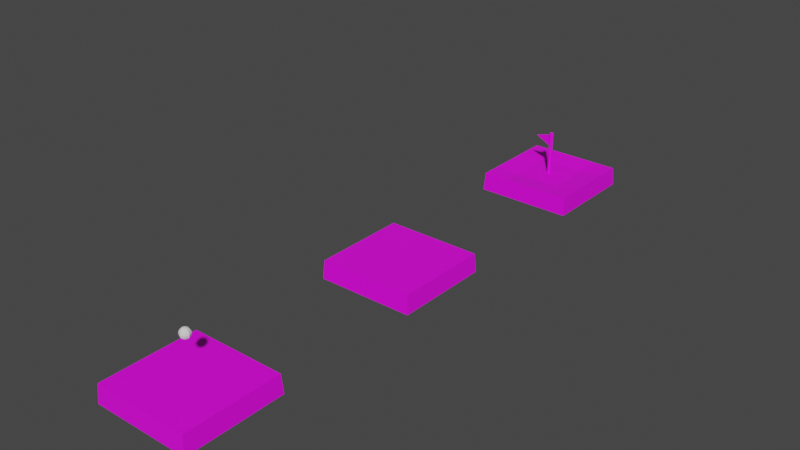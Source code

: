 # Source: level2.blend  (saved by Blender 3.6.11; exported with 4.5.12 LTS)
import bpy
from mathutils import Matrix  # noqa: F401  (used for matrix-valued properties, if any)

bpy.ops.wm.read_factory_settings(use_empty=True)
scene = bpy.context.scene
scene.name = 'Scene'

# ---- images (referenced by path relative to the original .blend; pixels are not part of the script)
import os
ASSET_DIR = os.environ.get("B2B_ASSET_DIR", "")  # directory of the original .blend (textures are referenced by path, not embedded)
HERE = os.path.dirname(os.path.abspath(__file__))  # packed textures are extracted next to this script under _unpacked/

def load_image(name, relpath, width, height, colorspace="sRGB"):
    """Load a texture the original file referenced (path relative to the .blend, or extracted next to this script)."""
    p = next((c for c in (os.path.join(HERE, relpath), os.path.join(ASSET_DIR, relpath)) if relpath and os.path.exists(c)), "")
    if p:
        img = bpy.data.images.load(p, check_existing=True)
        img.name = name
    else:  # same state as the original file: an image datablock whose file is absent (Cycles renders it pink)
        img = bpy.data.images.new(name, width, height)
        img.source = "FILE"
        img.filepath = "//" + (relpath or name)
    img.colorspace_settings.name = colorspace
    return img
img_color_pallette_png_003 = load_image('color-pallette.png.003', 'color-pallette.png', 1024, 1024, 'sRGB')
img_color_pallette_png_004 = load_image('color-pallette.png.004', 'color-pallette.png', 1024, 1024, 'sRGB')
img_color_pallette_png_006 = load_image('color-pallette.png.006', 'color-pallette.png', 1024, 1024, 'sRGB')
img_color_pallette_png_007 = load_image('color-pallette.png.007', 'color-pallette.png', 1024, 1024, 'sRGB')

# ---- materials (node trees are filled in below, after node groups)
mat_material_004 = bpy.data.materials.new('Material.004')
mat_material_004.alpha_threshold = 0.0
mat_material_004.use_transparent_shadow = False
mat_material_004.roughness = 0.5
mat_material_004.line_color = (0.0, 0.0, 0.0, 1.0)
mat_material_005 = bpy.data.materials.new('Material.005')
mat_material_005.alpha_threshold = 0.0
mat_material_005.use_transparent_shadow = False
mat_material_005.roughness = 0.5
mat_material_005.line_color = (0.0, 0.0, 0.0, 1.0)
mat_material_008 = bpy.data.materials.new('Material.008')
mat_material_008.alpha_threshold = 0.0
mat_material_008.use_transparent_shadow = False
mat_material_008.roughness = 0.5
mat_material_008.line_color = (0.0, 0.0, 0.0, 1.0)
mat_material_001 = bpy.data.materials.new('Material.001')
mat_material_001.alpha_threshold = 0.0
mat_material_001.use_transparent_shadow = False
mat_material_001.roughness = 0.5
mat_material_001.line_color = (0.0, 0.0, 0.0, 1.0)

# ---- material node trees
mat_material_004.use_nodes = True; mat_material_004.node_tree.nodes.clear()
_N = mat_material_004.node_tree.nodes; _L = mat_material_004.node_tree.links
n0 = _N.new('ShaderNodeOutputMaterial'); n0.name = 'Material Output'; n0.location = (300, 300)
n1 = _N.new('ShaderNodeBsdfPrincipled'); n1.name = 'Principled BSDF'; n1.location = (10, 300)
n1.distribution = 'GGX'
n1.subsurface_method = 'RANDOM_WALK_SKIN'
n1.inputs[3].default_value = 1.45
n1.inputs[27].default_value = (0.0, 0.0, 0.0, 1.0)
n1.inputs[28].default_value = 1.0
n2 = _N.new('ShaderNodeTexImage'); n2.name = 'Image Texture'; n2.location = (-383, 258)
n2.image = img_color_pallette_png_003
n2.interpolation = 'Closest'
_L.new(n1.outputs[0], n0.inputs[0])
_L.new(n2.outputs[0], n1.inputs[0])
n0.is_active_output = True
mat_material_005.use_nodes = True; mat_material_005.node_tree.nodes.clear()
_N = mat_material_005.node_tree.nodes; _L = mat_material_005.node_tree.links
n0 = _N.new('ShaderNodeOutputMaterial'); n0.name = 'Material Output'; n0.location = (300, 300)
n1 = _N.new('ShaderNodeBsdfPrincipled'); n1.name = 'Principled BSDF'; n1.location = (10, 300)
n1.distribution = 'GGX'
n1.subsurface_method = 'RANDOM_WALK_SKIN'
n1.inputs[3].default_value = 1.45
n1.inputs[27].default_value = (0.0, 0.0, 0.0, 1.0)
n1.inputs[28].default_value = 1.0
n2 = _N.new('ShaderNodeTexImage'); n2.name = 'Image Texture'; n2.location = (-383, 258)
n2.image = img_color_pallette_png_004
n2.interpolation = 'Closest'
_L.new(n1.outputs[0], n0.inputs[0])
_L.new(n2.outputs[0], n1.inputs[0])
n0.is_active_output = True
mat_material_008.use_nodes = True; mat_material_008.node_tree.nodes.clear()
_N = mat_material_008.node_tree.nodes; _L = mat_material_008.node_tree.links
n0 = _N.new('ShaderNodeOutputMaterial'); n0.name = 'Material Output'; n0.location = (300, 300)
n1 = _N.new('ShaderNodeBsdfPrincipled'); n1.name = 'Principled BSDF'; n1.location = (10, 300)
n1.distribution = 'GGX'
n1.subsurface_method = 'RANDOM_WALK_SKIN'
n1.inputs[3].default_value = 1.45
n1.inputs[27].default_value = (0.0, 0.0, 0.0, 1.0)
n1.inputs[28].default_value = 1.0
n2 = _N.new('ShaderNodeTexImage'); n2.name = 'Image Texture'; n2.location = (-383, 258)
n2.image = img_color_pallette_png_006
n2.interpolation = 'Closest'
_L.new(n1.outputs[0], n0.inputs[0])
_L.new(n2.outputs[0], n1.inputs[0])
n0.is_active_output = True
mat_material_001.use_nodes = True; mat_material_001.node_tree.nodes.clear()
_N = mat_material_001.node_tree.nodes; _L = mat_material_001.node_tree.links
n0 = _N.new('ShaderNodeOutputMaterial'); n0.name = 'Material Output'; n0.location = (300, 300)
n1 = _N.new('ShaderNodeBsdfPrincipled'); n1.name = 'Principled BSDF'; n1.location = (10, 300)
n1.distribution = 'GGX'
n1.subsurface_method = 'RANDOM_WALK_SKIN'
n1.inputs[3].default_value = 1.45
n1.inputs[27].default_value = (0.0, 0.0, 0.0, 1.0)
n1.inputs[28].default_value = 1.0
n2 = _N.new('ShaderNodeTexImage'); n2.name = 'Image Texture'; n2.location = (-383, 258)
n2.image = img_color_pallette_png_007
n2.interpolation = 'Closest'
_L.new(n1.outputs[0], n0.inputs[0])
_L.new(n2.outputs[0], n1.inputs[0])
n0.is_active_output = True

# ---- world
world_world = bpy.data.worlds.new('World'); scene.world = world_world
world_world.use_nodes = True; world_world.node_tree.nodes.clear()
_N = world_world.node_tree.nodes; _L = world_world.node_tree.links
n0 = _N.new('ShaderNodeOutputWorld'); n0.name = 'World Output'; n0.location = (300, 300)
n1 = _N.new('ShaderNodeBackground'); n1.name = 'Background'; n1.location = (10, 300)
n1.inputs[0].default_value = (0.05088, 0.05088, 0.05088, 1.0)
_L.new(n1.outputs[0], n0.inputs[0])
n0.is_active_output = True
world_world.color = (0.05088, 0.05088, 0.05088)
world_world.use_sun_shadow = False
world_world.sun_shadow_jitter_overblur = 0.0

# ---- meshes
me_cube_004 = bpy.data.meshes.new('Cube.004')
me_cube_004.from_pydata([(1.0, 1.0, -1.0), (1.0, -1.0, -1.0), (-1.0, 1.0, -1.0), (-1.0, -1.0, -1.0), (0.9748, -0.9748, 0.8993), (-0.9748, -0.9748, 0.8993), (0.9748, 0.9748, 0.8993), (-0.9748, 0.9748, 0.8993), (0.0, -0.9748, 0.8993), (0.9748, 0.0, 0.8993), (-0.9748, 0.0, 0.8993), (0.0, 0.9748, 0.8993), (0.0, 0.0, 0.5957), (-0.4874, -0.9748, 0.8993), (0.9748, -0.4874, 0.8993), (-0.9748, 0.4874, 0.8993), (0.4874, 0.9748, 0.8993), (0.4874, -0.9748, 0.8993), (0.9748, 0.4874, 0.8993), (-0.9748, -0.4874, 0.8993), (-0.4874, 0.9748, 0.8993), (-0.4874, 0.0, 0.5957), (0.4874, 0.0, 0.5957), (0.0, -0.4874, 0.5957), (0.0, 0.4874, 0.5957), (0.4874, 0.4874, 0.5957), (0.4874, -0.4874, 0.5957), (-0.4874, -0.4874, 0.5957), (-0.4874, 0.4874, 0.5957)], [], [(1, 4, 17, 8, 13, 5, 3), (3, 5, 19, 10, 15, 7, 2), (0, 6, 18, 9, 14, 4, 1), (2, 7, 20, 11, 16, 6, 0), (28, 20, 7, 15), (27, 21, 10, 19), (26, 22, 12, 23), (25, 16, 11, 24), (22, 25, 24, 12), (9, 18, 25, 22), (18, 6, 16, 25), (17, 26, 23, 8), (4, 14, 26, 17), (14, 9, 22, 26), (13, 27, 19, 5), (8, 23, 27, 13), (23, 12, 21, 27), (21, 28, 15, 10), (12, 24, 28, 21), (24, 11, 20, 28), (2, 0, 1, 3)])
_uv = me_cube_004.uv_layers.new(name='UVMap')
_uv.uv.foreach_set('vector', [0.5793, 0.5938, 0.6766, 0.5938, 0.6766, 0.6181, 0.6766, 0.6425, 0.6766, 0.6668, 0.6766, 0.6911, 0.5793, 0.6911, 0.5896, 0.5411, 0.6737, 0.5411, 0.6737, 0.5621, 0.6737, 0.5832, 0.6737, 0.6042, 0.6737, 0.6253, 0.5896, 0.6253, 0.5706, 0.6082, 0.6632, 0.6082, 0.6632, 0.6314, 0.6632, 0.6545, 0.6632, 0.6777, 0.6632, 0.7009, 0.5706, 0.7009, 0.5896, 0.6253, 0.6737, 0.6253, 0.6737, 0.6463, 0.6737, 0.6674, 0.6737, 0.6884, 0.6737, 0.7095, 0.5896, 0.7095, 0.5537, 0.8912, 0.5537, 0.9012, 0.5563, 0.9055, 0.5563, 0.8844, 0.639, 0.8483, 0.639, 0.8583, 0.6416, 0.8404, 0.6416, 0.8194, 0.3578, 0.9278, 0.3578, 0.9156, 0.3604, 0.8978, 0.3604, 0.8989, 0.5484, 0.9048, 0.5484, 0.8927, 0.551, 0.8969, 0.551, 0.898, 0.3578, 0.9156, 0.3578, 0.9035, 0.3604, 0.8967, 0.3604, 0.8978, 0.6311, 0.9118, 0.6311, 0.8886, 0.6337, 0.8818, 0.6337, 0.8939, 0.5458, 0.9115, 0.5458, 0.8884, 0.5484, 0.8927, 0.5484, 0.9048, 0.6337, 0.9182, 0.6337, 0.9061, 0.6363, 0.8772, 0.6363, 0.8782, 0.6311, 0.9581, 0.6311, 0.9349, 0.6337, 0.9061, 0.6337, 0.9182, 0.6311, 0.9349, 0.6311, 0.9118, 0.6337, 0.8939, 0.6337, 0.9061, 0.639, 0.8383, 0.639, 0.8483, 0.6416, 0.8194, 0.6416, 0.7983, 0.6363, 0.8782, 0.6363, 0.8772, 0.639, 0.8483, 0.639, 0.8383, 0.3604, 0.8989, 0.3604, 0.8978, 0.363, 0.88, 0.363, 0.87, 0.639, 0.8583, 0.639, 0.8683, 0.6416, 0.8615, 0.6416, 0.8404, 0.3604, 0.8978, 0.3604, 0.8967, 0.363, 0.89, 0.363, 0.88, 0.551, 0.898, 0.551, 0.8969, 0.5537, 0.9012, 0.5537, 0.8912, 0.5896, 0.6253, 0.5896, 0.7095, 0.5706, 0.7009, 0.5793, 0.6911])
me_cube_004.materials.append(mat_material_004)
me_cube_004.use_mirror_vertex_groups = False
me_cube_004.update()
me_sphere = bpy.data.meshes.new('Sphere')
me_sphere.from_pydata([(0.07847, 0.07847, 0.2679), (0.145, 0.145, 0.2051), (0.1895, 0.1895, 0.111), (0.2051, 0.2051, 0.0), (0.1895, 0.1895, -0.111), (0.145, 0.145, -0.2051), (0.07847, 0.07847, -0.2679), (0.111, 0.0, 0.2679), (0.2051, 0.0, 0.2051), (0.2679, 0.0, 0.111), (0.29, 0.0, 0.0), (0.2679, 0.0, -0.111), (0.2051, 0.0, -0.2051), (0.111, 0.0, -0.2679), (0.07847, -0.07847, 0.2679), (0.145, -0.145, 0.2051), (0.1895, -0.1895, 0.111), (0.2051, -0.2051, 0.0), (0.1895, -0.1895, -0.111), (0.145, -0.145, -0.2051), (0.07847, -0.07847, -0.2679), (0.0, -0.111, 0.2679), (0.0, -0.2051, 0.2051), (0.0, -0.2679, 0.111), (0.0, -0.29, 0.0), (0.0, -0.2679, -0.111), (0.0, -0.2051, -0.2051), (0.0, -0.111, -0.2679), (-0.07847, -0.07847, 0.2679), (-0.145, -0.145, 0.2051), (-0.1895, -0.1895, 0.111), (-0.2051, -0.2051, 0.0), (-0.1895, -0.1895, -0.111), (-0.145, -0.145, -0.2051), (-0.07847, -0.07847, -0.2679), (-0.111, 0.0, 0.2679), (-0.2051, 0.0, 0.2051), (-0.2679, 0.0, 0.111), (-0.29, 0.0, 0.0), (-0.2679, 0.0, -0.111), (-0.2051, 0.0, -0.2051), (-0.111, 0.0, -0.2679), (-0.07847, 0.07847, 0.2679), (-0.145, 0.145, 0.2051), (-0.1895, 0.1895, 0.111), (-0.2051, 0.2051, 0.0), (-0.1895, 0.1895, -0.111), (-0.145, 0.145, -0.2051), (-0.07847, 0.07847, -0.2679), (0.0, 0.0, -0.29), (0.0, 0.0, 0.29), (0.0, 0.111, 0.2679), (0.0, 0.2051, 0.2051), (0.0, 0.2679, 0.111), (0.0, 0.29, 0.0), (0.0, 0.2679, -0.111), (0.0, 0.2051, -0.2051), (0.0, 0.111, -0.2679)], [], [(53, 52, 1, 2), (51, 50, 0), (49, 57, 6), (56, 55, 4, 5), (54, 53, 2, 3), (52, 51, 0, 1), (57, 56, 5, 6), (55, 54, 3, 4), (5, 4, 11, 12), (3, 2, 9, 10), (1, 0, 7, 8), (6, 5, 12, 13), (4, 3, 10, 11), (2, 1, 8, 9), (0, 50, 7), (49, 6, 13), (13, 12, 19, 20), (11, 10, 17, 18), (9, 8, 15, 16), (7, 50, 14), (49, 13, 20), (12, 11, 18, 19), (10, 9, 16, 17), (8, 7, 14, 15), (18, 17, 24, 25), (16, 15, 22, 23), (14, 50, 21), (49, 20, 27), (19, 18, 25, 26), (17, 16, 23, 24), (15, 14, 21, 22), (20, 19, 26, 27), (49, 27, 34), (26, 25, 32, 33), (24, 23, 30, 31), (22, 21, 28, 29), (27, 26, 33, 34), (25, 24, 31, 32), (23, 22, 29, 30), (21, 50, 28), (31, 30, 37, 38), (29, 28, 35, 36), (34, 33, 40, 41), (32, 31, 38, 39), (30, 29, 36, 37), (28, 50, 35), (49, 34, 41), (33, 32, 39, 40), (41, 40, 47, 48), (39, 38, 45, 46), (37, 36, 43, 44), (35, 50, 42), (49, 41, 48), (40, 39, 46, 47), (38, 37, 44, 45), (36, 35, 42, 43), (44, 43, 52, 53), (42, 50, 51), (49, 48, 57), (47, 46, 55, 56), (45, 44, 53, 54), (43, 42, 51, 52), (48, 47, 56, 57), (46, 45, 54, 55)])
_uv = me_sphere.uv_layers.new(name='UVMap')
_uv.uv.foreach_set('vector', [0.75, 0.625, 0.75, 0.75, 0.625, 0.75, 0.625, 0.625, 0.75, 0.875, 0.6875, 1.0, 0.625, 0.875, 0.6875, 0.0, 0.75, 0.125, 0.625, 0.125, 0.75, 0.25, 0.75, 0.375, 0.625, 0.375, 0.625, 0.25, 0.75, 0.5, 0.75, 0.625, 0.625, 0.625, 0.625, 0.5, 0.75, 0.75, 0.75, 0.875, 0.625, 0.875, 0.625, 0.75, 0.75, 0.125, 0.75, 0.25, 0.625, 0.25, 0.625, 0.125, 0.75, 0.375, 0.75, 0.5, 0.625, 0.5, 0.625, 0.375, 0.625, 0.25, 0.625, 0.375, 0.5, 0.375, 0.5, 0.25, 0.625, 0.5, 0.625, 0.625, 0.5, 0.625, 0.5, 0.5, 0.625, 0.75, 0.625, 0.875, 0.5, 0.875, 0.5, 0.75, 0.625, 0.125, 0.625, 0.25, 0.5, 0.25, 0.5, 0.125, 0.625, 0.375, 0.625, 0.5, 0.5, 0.5, 0.5, 0.375, 0.625, 0.625, 0.625, 0.75, 0.5, 0.75, 0.5, 0.625, 0.625, 0.875, 0.5625, 1.0, 0.5, 0.875, 0.5625, 0.0, 0.625, 0.125, 0.5, 0.125, 0.5, 0.125, 0.5, 0.25, 0.375, 0.25, 0.375, 0.125, 0.5, 0.375, 0.5, 0.5, 0.375, 0.5, 0.375, 0.375, 0.5, 0.625, 0.5, 0.75, 0.375, 0.75, 0.375, 0.625, 0.5, 0.875, 0.4375, 1.0, 0.375, 0.875, 0.4375, 0.0, 0.5, 0.125, 0.375, 0.125, 0.5, 0.25, 0.5, 0.375, 0.375, 0.375, 0.375, 0.25, 0.5, 0.5, 0.5, 0.625, 0.375, 0.625, 0.375, 0.5, 0.5, 0.75, 0.5, 0.875, 0.375, 0.875, 0.375, 0.75, 0.375, 0.375, 0.375, 0.5, 0.25, 0.5, 0.25, 0.375, 0.375, 0.625, 0.375, 0.75, 0.25, 0.75, 0.25, 0.625, 0.375, 0.875, 0.3125, 1.0, 0.25, 0.875, 0.3125, 0.0, 0.375, 0.125, 0.25, 0.125, 0.375, 0.25, 0.375, 0.375, 0.25, 0.375, 0.25, 0.25, 0.375, 0.5, 0.375, 0.625, 0.25, 0.625, 0.25, 0.5, 0.375, 0.75, 0.375, 0.875, 0.25, 0.875, 0.25, 0.75, 0.375, 0.125, 0.375, 0.25, 0.25, 0.25, 0.25, 0.125, 0.1875, 0.0, 0.25, 0.125, 0.125, 0.125, 0.25, 0.25, 0.25, 0.375, 0.125, 0.375, 0.125, 0.25, 0.25, 0.5, 0.25, 0.625, 0.125, 0.625, 0.125, 0.5, 0.25, 0.75, 0.25, 0.875, 0.125, 0.875, 0.125, 0.75, 0.25, 0.125, 0.25, 0.25, 0.125, 0.25, 0.125, 0.125, 0.25, 0.375, 0.25, 0.5, 0.125, 0.5, 0.125, 0.375, 0.25, 0.625, 0.25, 0.75, 0.125, 0.75, 0.125, 0.625, 0.25, 0.875, 0.1875, 1.0, 0.125, 0.875, 0.125, 0.5, 0.125, 0.625, 0.0, 0.625, 0.0, 0.5, 0.125, 0.75, 0.125, 0.875, 0.0, 0.875, 0.0, 0.75, 0.125, 0.125, 0.125, 0.25, 0.0, 0.25, 0.0, 0.125, 0.125, 0.375, 0.125, 0.5, 0.0, 0.5, 0.0, 0.375, 0.125, 0.625, 0.125, 0.75, 0.0, 0.75, 0.0, 0.625, 0.125, 0.875, 0.0625, 1.0, 0.0, 0.875, 0.0625, 0.0, 0.125, 0.125, 0.0, 0.125, 0.125, 0.25, 0.125, 0.375, 0.0, 0.375, 0.0, 0.25, 1.0, 0.125, 1.0, 0.25, 0.875, 0.25, 0.875, 0.125, 1.0, 0.375, 1.0, 0.5, 0.875, 0.5, 0.875, 0.375, 1.0, 0.625, 1.0, 0.75, 0.875, 0.75, 0.875, 0.625, 1.0, 0.875, 0.9375, 1.0, 0.875, 0.875, 0.9375, 0.0, 1.0, 0.125, 0.875, 0.125, 1.0, 0.25, 1.0, 0.375, 0.875, 0.375, 0.875, 0.25, 1.0, 0.5, 1.0, 0.625, 0.875, 0.625, 0.875, 0.5, 1.0, 0.75, 1.0, 0.875, 0.875, 0.875, 0.875, 0.75, 0.875, 0.625, 0.875, 0.75, 0.75, 0.75, 0.75, 0.625, 0.875, 0.875, 0.8125, 1.0, 0.75, 0.875, 0.8125, 0.0, 0.875, 0.125, 0.75, 0.125, 0.875, 0.25, 0.875, 0.375, 0.75, 0.375, 0.75, 0.25, 0.875, 0.5, 0.875, 0.625, 0.75, 0.625, 0.75, 0.5, 0.875, 0.75, 0.875, 0.875, 0.75, 0.875, 0.75, 0.75, 0.875, 0.125, 0.875, 0.25, 0.75, 0.25, 0.75, 0.125, 0.875, 0.375, 0.875, 0.5, 0.75, 0.5, 0.75, 0.375])
me_sphere.update()
me_cylinder_001 = bpy.data.meshes.new('Cylinder.001')
me_cylinder_001.from_pydata([(-0.01674, 1.412, -1.0), (-0.09643, 1.413, -0.07785), (0.9801, 0.9992, -1.0), (0.9599, 1.021, -0.0831), (1.393, 0.002354, -1.0), (1.445, 0.03292, -0.09645), (0.9801, -0.9945, -1.0), (1.073, -0.9732, -0.09859), (-0.01674, -1.407, -1.0), (0.06232, -1.408, -0.09228), (-1.014, -0.9945, -1.0), (-0.9943, -1.016, -0.09645), (-1.427, 0.002354, -1.0), (-1.478, -0.02822, -0.09405), (-1.014, 0.9992, -1.0), (-1.106, 0.9779, -0.08196), (0.1321, 4.686, -0.9913), (1.045, 4.596, -0.9913), (1.923, 4.329, -0.9913), (2.732, 3.897, -0.9913), (3.441, 3.315, -0.9913), (4.023, 2.606, -0.9913), (4.455, 1.797, -0.9913), (4.721, 0.9193, -0.9913), (4.811, 0.006402, -0.9913), (4.721, -0.9065, -0.9913), (4.455, -1.784, -0.9913), (4.023, -2.593, -0.9913), (3.441, -3.302, -0.9913), (2.732, -3.884, -0.9913), (1.923, -4.317, -0.9913), (1.045, -4.583, -0.9913), (0.1321, -4.673, -0.9913), (-0.7808, -4.583, -0.9913), (-1.659, -4.317, -0.9913), (-2.468, -3.884, -0.9913), (-3.177, -3.302, -0.9913), (-3.759, -2.593, -0.9913), (-4.191, -1.784, -0.9913), (-4.457, -0.9065, -0.9913), (-4.547, 0.006402, -0.9913), (-4.457, 0.9193, -0.9913), (-4.191, 1.797, -0.9913), (-3.759, 2.606, -0.9913), (-3.177, 3.315, -0.9913), (-2.468, 3.897, -0.9913), (-1.659, 4.329, -0.9913), (-0.7808, 4.596, -0.9913), (0.1781, 0.2032, -0.3993), (-12.95, 0.6839, -0.2148), (0.9622, -0.1375, -0.1056), (-11.4, 0.00806, 0.7587)], [], [(0, 1, 3, 2), (2, 3, 5, 4), (4, 5, 7, 6), (6, 7, 9, 8), (8, 9, 11, 10), (10, 11, 13, 12), (3, 1, 15, 13, 11, 9, 7, 5), (12, 13, 15, 14), (14, 15, 1, 0), (0, 2, 4, 6, 8, 10, 12, 14), (17, 16, 47, 46, 45, 44, 43, 42, 41, 40, 39, 38, 37, 36, 35, 34, 33, 32, 31, 30, 29, 28, 27, 26, 25, 24, 23, 22, 21, 20, 19, 18), (48, 49, 50)])
_uv = me_cylinder_001.uv_layers.new(name='UVMap')
_uv.uv.foreach_set('vector', [0.9028, 0.5789, 0.9028, 0.6242, 0.8914, 0.6242, 0.8914, 0.5789, 0.8914, 0.5789, 0.8914, 0.6242, 0.8801, 0.6242, 0.8801, 0.5789, 0.8801, 0.5789, 0.8801, 0.6242, 0.8688, 0.6242, 0.8688, 0.5789, 0.8688, 0.5789, 0.8688, 0.6242, 0.8574, 0.6242, 0.8574, 0.5789, 0.8574, 0.5789, 0.8574, 0.6242, 0.8461, 0.6242, 0.8461, 0.5789, 0.8461, 0.5789, 0.8461, 0.6242, 0.8348, 0.6242, 0.8348, 0.5789, 0.9307, 0.6943, 0.8867, 0.7125, 0.8428, 0.6943, 0.8246, 0.6504, 0.8428, 0.6064, 0.8867, 0.5882, 0.9307, 0.6064, 0.9489, 0.6504, 0.8348, 0.5789, 0.8348, 0.6242, 0.8234, 0.6242, 0.8234, 0.5789, 0.8234, 0.5789, 0.8234, 0.6242, 0.8121, 0.6242, 0.8121, 0.5789, 0.75, 0.49, 0.9197, 0.4197, 0.99, 0.25, 0.9197, 0.08029, 0.75, 0.01, 0.5803, 0.08029, 0.51, 0.25, 0.5803, 0.4197, 0.8584, 0.03577, 0.875, 0.03413, 0.8917, 0.03577, 0.9077, 0.04063, 0.9225, 0.04853, 0.9355, 0.05916, 0.9461, 0.07211, 0.954, 0.08688, 0.9588, 0.1029, 0.9605, 0.1196, 0.9588, 0.1362, 0.954, 0.1523, 0.9461, 0.1671, 0.9355, 0.18, 0.9225, 0.1906, 0.9077, 0.1985, 0.8917, 0.2034, 0.875, 0.205, 0.8584, 0.2034, 0.8423, 0.1985, 0.8276, 0.1906, 0.8146, 0.18, 0.804, 0.1671, 0.7961, 0.1523, 0.7912, 0.1362, 0.7896, 0.1196, 0.7912, 0.1029, 0.7961, 0.08688, 0.804, 0.07211, 0.8146, 0.05916, 0.8276, 0.04853, 0.8423, 0.04063, 0.824, 0.3564, 0.9192, 0.4516, 0.824, 0.4516])
me_cylinder_001.materials.append(mat_material_005)
me_cylinder_001.update()
me_cube_002 = bpy.data.meshes.new('Cube.002')
me_cube_002.from_pydata([(1.0, 1.0, -1.0), (1.0, -1.0, -1.0), (-1.0, 1.0, -1.0), (-1.0, -1.0, -1.0), (0.9748, -0.9748, 0.8993), (-0.9748, -0.9748, 0.8993), (0.9748, 0.9748, 0.8993), (-0.9748, 0.9748, 0.8993), (0.0, -0.9748, 0.8993), (0.9748, 0.0, 0.8993), (-0.9748, 0.0, 0.8993), (0.0, 0.9748, 0.8993), (0.0, 0.0, 0.8993), (-0.4874, -0.9748, 0.8993), (0.9748, -0.4874, 0.8993), (-0.9748, 0.4874, 0.8993), (0.4874, 0.9748, 0.8993), (0.4874, -0.9748, 0.8993), (0.9748, 0.4874, 0.8993), (-0.9748, -0.4874, 0.8993), (-0.4874, 0.9748, 0.8993), (-0.4874, 0.0, 0.8993), (0.4874, 0.0, 0.8993), (0.0, -0.4874, 0.8993), (0.0, 0.4874, 0.8993), (0.4874, 0.4874, 0.8993), (0.4874, -0.4874, 0.8993), (-0.4874, -0.4874, 0.8993), (-0.4874, 0.4874, 0.8993)], [], [(1, 4, 17, 8, 13, 5, 3), (3, 5, 19, 10, 15, 7, 2), (0, 6, 18, 9, 14, 4, 1), (2, 7, 20, 11, 16, 6, 0), (28, 20, 7, 15), (27, 21, 10, 19), (26, 22, 12, 23), (25, 16, 11, 24), (22, 25, 24, 12), (9, 18, 25, 22), (18, 6, 16, 25), (17, 26, 23, 8), (4, 14, 26, 17), (14, 9, 22, 26), (13, 27, 19, 5), (8, 23, 27, 13), (23, 12, 21, 27), (21, 28, 15, 10), (12, 24, 28, 21), (24, 11, 20, 28), (2, 0, 1, 3)])
_uv = me_cube_002.uv_layers.new(name='UVMap')
_uv.uv.foreach_set('vector', [0.5793, 0.5938, 0.6766, 0.5938, 0.6766, 0.6181, 0.6766, 0.6425, 0.6766, 0.6668, 0.6766, 0.6911, 0.5793, 0.6911, 0.5896, 0.5411, 0.6737, 0.5411, 0.6737, 0.5621, 0.6737, 0.5832, 0.6737, 0.6042, 0.6737, 0.6253, 0.5896, 0.6253, 0.5706, 0.6082, 0.6632, 0.6082, 0.6632, 0.6314, 0.6632, 0.6545, 0.6632, 0.6777, 0.6632, 0.7009, 0.5706, 0.7009, 0.5896, 0.6253, 0.6737, 0.6253, 0.6737, 0.6463, 0.6737, 0.6674, 0.6737, 0.6884, 0.6737, 0.7095, 0.5896, 0.7095, 0.8606, 0.8571, 0.8606, 0.8671, 0.8632, 0.8713, 0.8632, 0.8503, 0.5801, 0.8359, 0.5801, 0.8459, 0.5827, 0.828, 0.5827, 0.807, 0.5748, 0.8936, 0.5748, 0.8815, 0.5774, 0.8637, 0.5774, 0.8648, 0.8553, 0.8707, 0.8553, 0.8585, 0.858, 0.8628, 0.858, 0.8639, 0.5748, 0.8815, 0.5748, 0.8694, 0.5774, 0.8626, 0.5774, 0.8637, 0.5722, 0.8994, 0.5722, 0.8762, 0.5748, 0.8694, 0.5748, 0.8815, 0.8527, 0.8774, 0.8527, 0.8543, 0.8553, 0.8585, 0.8553, 0.8707, 0.5748, 0.9058, 0.5748, 0.8936, 0.5774, 0.8648, 0.5774, 0.8658, 0.5722, 0.9457, 0.5722, 0.9225, 0.5748, 0.8936, 0.5748, 0.9058, 0.5722, 0.9225, 0.5722, 0.8994, 0.5748, 0.8815, 0.5748, 0.8936, 0.5801, 0.8259, 0.5801, 0.8359, 0.5827, 0.807, 0.5827, 0.7859, 0.5774, 0.8658, 0.5774, 0.8648, 0.5801, 0.8359, 0.5801, 0.8259, 0.5774, 0.8648, 0.5774, 0.8637, 0.5801, 0.8459, 0.5801, 0.8359, 0.5801, 0.8459, 0.5801, 0.8559, 0.5827, 0.8491, 0.5827, 0.828, 0.5774, 0.8637, 0.5774, 0.8626, 0.5801, 0.8559, 0.5801, 0.8459, 0.858, 0.8639, 0.858, 0.8628, 0.8606, 0.8671, 0.8606, 0.8571, 0.5896, 0.6253, 0.5896, 0.7095, 0.5706, 0.7009, 0.5793, 0.6911])
me_cube_002.materials.append(mat_material_008)
me_cube_002.use_mirror_vertex_groups = False
me_cube_002.update()
me_cube_003 = bpy.data.meshes.new('Cube.003')
me_cube_003.from_pydata([(1.0, 1.0, -1.0), (1.0, -1.0, -1.0), (-1.0, 1.0, -1.0), (-1.0, -1.0, -1.0), (0.9748, -0.9748, 0.8993), (-0.9748, -0.9748, 0.8993), (0.9748, 0.9748, 0.8993), (-0.9748, 0.9748, 0.8993), (0.0, -0.9748, 0.8993), (0.9748, 0.0, 0.8993), (-0.9748, 0.0, 0.8993), (0.0, 0.9748, 0.8993), (0.0, 0.0, 0.8993), (-0.4874, -0.9748, 0.8993), (0.9748, -0.4874, 0.8993), (-0.9748, 0.4874, 0.8993), (0.4874, 0.9748, 0.8993), (0.4874, -0.9748, 0.8993), (0.9748, 0.4874, 0.8993), (-0.9748, -0.4874, 0.8993), (-0.4874, 0.9748, 0.8993), (-0.4874, 0.0, 0.8993), (0.4874, 0.0, 0.8993), (0.0, -0.4874, 0.8993), (0.0, 0.4874, 0.8993), (0.4874, 0.4874, 0.8993), (0.4874, -0.4874, 0.8993), (-0.4874, -0.4874, 0.8993), (-0.4874, 0.4874, 0.8993)], [], [(1, 4, 17, 8, 13, 5, 3), (3, 5, 19, 10, 15, 7, 2), (0, 6, 18, 9, 14, 4, 1), (2, 7, 20, 11, 16, 6, 0), (28, 20, 7, 15), (27, 21, 10, 19), (26, 22, 12, 23), (25, 16, 11, 24), (22, 25, 24, 12), (9, 18, 25, 22), (18, 6, 16, 25), (17, 26, 23, 8), (4, 14, 26, 17), (14, 9, 22, 26), (13, 27, 19, 5), (8, 23, 27, 13), (23, 12, 21, 27), (21, 28, 15, 10), (12, 24, 28, 21), (24, 11, 20, 28), (2, 0, 1, 3)])
_uv = me_cube_003.uv_layers.new(name='UVMap')
_uv.uv.foreach_set('vector', [0.5793, 0.5938, 0.6766, 0.5938, 0.6766, 0.6181, 0.6766, 0.6425, 0.6766, 0.6668, 0.6766, 0.6911, 0.5793, 0.6911, 0.5896, 0.5411, 0.6737, 0.5411, 0.6737, 0.5621, 0.6737, 0.5832, 0.6737, 0.6042, 0.6737, 0.6253, 0.5896, 0.6253, 0.5706, 0.6082, 0.6632, 0.6082, 0.6632, 0.6314, 0.6632, 0.6545, 0.6632, 0.6777, 0.6632, 0.7009, 0.5706, 0.7009, 0.5896, 0.6253, 0.6737, 0.6253, 0.6737, 0.6463, 0.6737, 0.6674, 0.6737, 0.6884, 0.6737, 0.7095, 0.5896, 0.7095, 0.8606, 0.8571, 0.8606, 0.8671, 0.8632, 0.8713, 0.8632, 0.8503, 0.5801, 0.8359, 0.5801, 0.8459, 0.5827, 0.828, 0.5827, 0.807, 0.5748, 0.8936, 0.5748, 0.8815, 0.5774, 0.8637, 0.5774, 0.8648, 0.8553, 0.8707, 0.8553, 0.8585, 0.858, 0.8628, 0.858, 0.8639, 0.5748, 0.8815, 0.5748, 0.8694, 0.5774, 0.8626, 0.5774, 0.8637, 0.5722, 0.8994, 0.5722, 0.8762, 0.5748, 0.8694, 0.5748, 0.8815, 0.8527, 0.8774, 0.8527, 0.8543, 0.8553, 0.8585, 0.8553, 0.8707, 0.5748, 0.9058, 0.5748, 0.8936, 0.5774, 0.8648, 0.5774, 0.8658, 0.5722, 0.9457, 0.5722, 0.9225, 0.5748, 0.8936, 0.5748, 0.9058, 0.5722, 0.9225, 0.5722, 0.8994, 0.5748, 0.8815, 0.5748, 0.8936, 0.5801, 0.8259, 0.5801, 0.8359, 0.5827, 0.807, 0.5827, 0.7859, 0.5774, 0.8658, 0.5774, 0.8648, 0.5801, 0.8359, 0.5801, 0.8259, 0.5774, 0.8648, 0.5774, 0.8637, 0.5801, 0.8459, 0.5801, 0.8359, 0.5801, 0.8459, 0.5801, 0.8559, 0.5827, 0.8491, 0.5827, 0.828, 0.5774, 0.8637, 0.5774, 0.8626, 0.5801, 0.8559, 0.5801, 0.8459, 0.858, 0.8639, 0.858, 0.8628, 0.8606, 0.8671, 0.8606, 0.8571, 0.5896, 0.6253, 0.5896, 0.7095, 0.5706, 0.7009, 0.5793, 0.6911])
me_cube_003.materials.append(mat_material_001)
me_cube_003.use_mirror_vertex_groups = False
me_cube_003.update()

# ---- objects
ob_end2 = bpy.data.objects.new('end2', me_cube_004)
ob_ball = bpy.data.objects.new('ball', me_sphere)
ob_flag = bpy.data.objects.new('flag', me_cylinder_001)
ob_basic_moveable_001 = bpy.data.objects.new('basic-moveable.001', me_cube_002)
ob_basic_moveable_002 = bpy.data.objects.new('basic-moveable.002', me_cube_003)

# ---- transforms, parenting, visibility, modifiers, constraints
ob_end2.location = (0.0, 10.0, 0.0)
ob_end2.scale = (1.0, 1.0, 0.2)
ob_end2.lock_rotations_4d = False
ob_end2.empty_display_type = 'ARROWS'
ob_end2.lineart.crease_threshold = 0.0
ob_ball.location = (0.0, 0.0, 1.0)
ob_ball.scale = (0.3525, 0.3525, 0.3525)
ob_flag.location = (-0.01577, 10.0, 1.117)
ob_flag.scale = (0.02845, 0.02845, 1.0)
ob_basic_moveable_001.location = (0.0, 0.0, 0.0)
ob_basic_moveable_001.scale = (1.0, 1.0, 0.2)
ob_basic_moveable_001.lock_rotations_4d = False
ob_basic_moveable_001.empty_display_type = 'ARROWS'
ob_basic_moveable_001.lineart.crease_threshold = 0.0
ob_basic_moveable_002.location = (0.0, 5.0, 0.0)
ob_basic_moveable_002.scale = (1.0, 1.0, 0.2)
ob_basic_moveable_002.lock_rotations_4d = False
ob_basic_moveable_002.empty_display_type = 'ARROWS'
ob_basic_moveable_002.lineart.crease_threshold = 0.0

# ---- collection membership
scene.collection.objects.link(ob_end2)
scene.collection.objects.link(ob_ball)
scene.collection.objects.link(ob_flag)
scene.collection.objects.link(ob_basic_moveable_001)
scene.collection.objects.link(ob_basic_moveable_002)

# ---- scene / render settings (as saved in the file)
scene.frame_start = 1; scene.frame_end = 250; scene.frame_set(21)
scene.render.engine = 'BLENDER_EEVEE_NEXT'
scene.cycles.sampling_pattern = 'TABULATED_SOBOL'
scene.view_settings.view_transform = 'Filmic'
bpy.context.view_layer.update()

# ---- added for rendering (the .blend has no active camera and no usable light): camera, sun
cam_auto = bpy.data.cameras.new('AutoCamera')
cam_auto.lens = 50.0
cam_auto.sensor_width = 36.0
cam_auto.clip_end = 1000.0
ob_auto_camera = bpy.data.objects.new('AutoCamera', cam_auto)
scene.collection.objects.link(ob_auto_camera)
ob_auto_camera.location = (11.4185, -8.70219, 9.97259)
ob_auto_camera.rotation_euler = (1.09748, -7.21219e-08, 0.694738)
scene.camera = ob_auto_camera
light_auto_sun = bpy.data.lights.new('AutoSun', 'SUN')
light_auto_sun.energy = 3.0
light_auto_sun.angle = 0.0523599
ob_auto_sun = bpy.data.objects.new('AutoSun', light_auto_sun)
scene.collection.objects.link(ob_auto_sun)
ob_auto_sun.rotation_euler = (0.872665, 0.174533, 0.523599)
bpy.context.view_layer.update()
